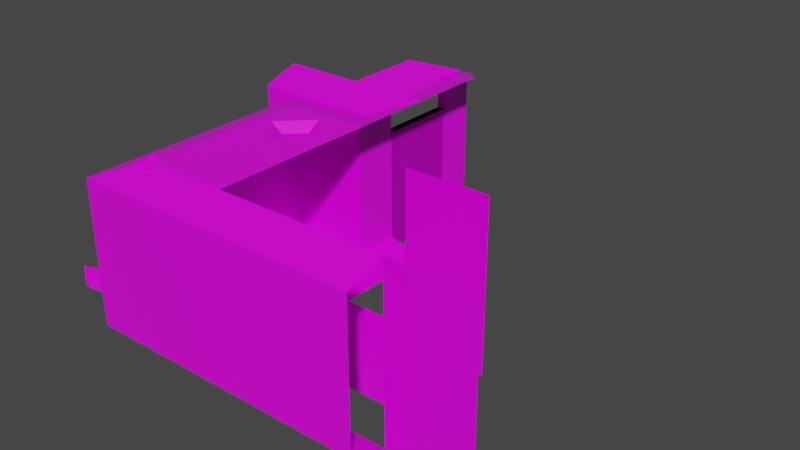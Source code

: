 # Source: tiles.blend  (saved by Blender 3.1.7; exported with 4.5.12 LTS)
import bpy
from mathutils import Matrix  # noqa: F401  (used for matrix-valued properties, if any)

bpy.ops.wm.read_factory_settings(use_empty=True)
scene = bpy.context.scene
scene.name = 'Scene'

# ---- collections
col_collection = bpy.data.collections.new('Collection'); scene.collection.children.link(col_collection)

# ---- images (referenced by path relative to the original .blend; pixels are not part of the script)
import os
ASSET_DIR = os.environ.get("B2B_ASSET_DIR", "")  # directory of the original .blend (textures are referenced by path, not embedded)
HERE = os.path.dirname(os.path.abspath(__file__))  # packed textures are extracted next to this script under _unpacked/

def load_image(name, relpath, width, height, colorspace="sRGB"):
    """Load a texture the original file referenced (path relative to the .blend, or extracted next to this script)."""
    p = next((c for c in (os.path.join(HERE, relpath), os.path.join(ASSET_DIR, relpath)) if relpath and os.path.exists(c)), "")
    if p:
        img = bpy.data.images.load(p, check_existing=True)
        img.name = name
    else:  # same state as the original file: an image datablock whose file is absent (Cycles renders it pink)
        img = bpy.data.images.new(name, width, height)
        img.source = "FILE"
        img.filepath = "//" + (relpath or name)
    img.colorspace_settings.name = colorspace
    return img
img_tileset_1_png = load_image('tileset_1.png', 'tileset_1.png', 1024, 1024, 'sRGB')

# ---- materials (node trees are filled in below, after node groups)
mat_tilesheet = bpy.data.materials.new('tilesheet')
mat_tilesheet.alpha_threshold = 0.0
mat_tilesheet.use_backface_culling = True
mat_tilesheet.use_transparent_shadow = False
mat_tilesheet.line_color = (0.0, 0.0, 0.0, 1.0)

# ---- material node trees
mat_tilesheet.use_nodes = True; mat_tilesheet.node_tree.nodes.clear()
_N = mat_tilesheet.node_tree.nodes; _L = mat_tilesheet.node_tree.links
n0 = _N.new('ShaderNodeOutputMaterial'); n0.name = 'Material Output'; n0.location = (300, 300)
n1 = _N.new('ShaderNodeBsdfPrincipled'); n1.name = 'Principled BSDF'; n1.location = (10, 300)
n1.distribution = 'GGX'
n1.subsurface_method = 'RANDOM_WALK_SKIN'
n1.inputs[2].default_value = 0.4
n1.inputs[3].default_value = 1.45
n1.inputs[27].default_value = (0.0, 0.0, 0.0, 1.0)
n1.inputs[28].default_value = 1.0
n2 = _N.new('ShaderNodeTexImage'); n2.name = 'Image Texture'; n2.location = (-280, 280)
n2.image = img_tileset_1_png
_L.new(n1.outputs[0], n0.inputs[0])
_L.new(n2.outputs[0], n1.inputs[0])
n0.is_active_output = True

# ---- world
world_world = bpy.data.worlds.new('World'); scene.world = world_world
world_world.use_nodes = True; world_world.node_tree.nodes.clear()
_N = world_world.node_tree.nodes; _L = world_world.node_tree.links
n0 = _N.new('ShaderNodeOutputWorld'); n0.name = 'World Output'; n0.location = (300, 300)
n1 = _N.new('ShaderNodeBackground'); n1.name = 'Background'; n1.location = (10, 300)
n1.inputs[0].default_value = (0.05088, 0.05088, 0.05088, 1.0)
_L.new(n1.outputs[0], n0.inputs[0])
n0.is_active_output = True
world_world.color = (0.05088, 0.05088, 0.05088)
world_world.use_sun_shadow = False
world_world.sun_shadow_jitter_overblur = 0.0

# ---- meshes
me_floor = bpy.data.meshes.new('floor')
me_floor.from_pydata([(0.5, -0.5, 0.0), (0.5, 0.5, 0.0), (-0.5, -0.5, 0.0), (-0.5, 0.5, 0.0)], [], [(0, 1, 3, 2)])
_uv = me_floor.uv_layers.new(name='UVMap')
_uv.uv.foreach_set('vector', [0.0, 1.0, 0.0, 0.0, 1.0, 0.0, 1.0, 1.0])
me_floor.materials.append(mat_tilesheet)
me_floor.update()
me_wall = bpy.data.meshes.new('wall')
me_wall.from_pydata([(0.5, 0.5, 0.0), (-0.5, 0.5, 0.0), (-0.5, 0.05, 0.15), (0.5, 0.05, 0.15), (0.5, 0.5, 2.0), (-0.5, 0.5, 2.0), (0.5, 0.05, 1.0), (-0.5, 0.05, 1.0), (-0.5, 0.05, 1.85), (0.5, 0.05, 1.85)], [], [(2, 7, 6, 3), (1, 2, 3, 0), (8, 9, 6, 7), (5, 4, 9, 8)])
_uv = me_wall.uv_layers.new(name='UVMap')
_uv.uv.foreach_set('vector', [1.0, 0.0, 1.0, 0.4985, 0.0, 0.4985, 0.0, 0.0, 1.0, -1.0, 1.0, 0.0, 0.0, 0.0, 0.0, -1.0, 1.0, 1.0, 0.0, 1.0, 0.0, 0.4985, 1.0, 0.4985, 1.0, 2.0, 0.0, 2.0, 0.0, 1.0, 1.0, 1.0])
me_wall.materials.append(mat_tilesheet)
me_wall.update()
me_wall_002 = bpy.data.meshes.new('wall.002')
me_wall_002.from_pydata([(0.5, 0.5, 0.0), (-0.5, 0.5, 0.0), (-0.5, 0.05, 0.15), (0.05, 0.05, 0.15), (0.5, 0.5, 2.0), (-0.5, 0.5, 2.0), (0.05, 0.05, 1.0), (-0.5, 0.05, 1.0), (-0.5, 0.05, 1.85), (0.05, 0.05, 1.85)], [], [(2, 7, 6, 3), (1, 2, 3, 0), (8, 9, 6, 7), (5, 4, 9, 8)])
_uv = me_wall_002.uv_layers.new(name='UVMap')
_uv.uv.foreach_set('vector', [0.45, 0.0, 0.45, 0.4985, 1.0, 0.4985, 1.0, 0.0, 1.0, -1.0, 1.0, 0.0, 0.45, 0.0, 0.0, -1.0, 0.45, 1.0, 1.0, 1.0, 1.0, 0.4985, 0.45, 0.4985, 1.0, 2.0, 0.0, 2.0, 0.45, 1.0, 1.0, 1.0])
me_wall_002.materials.append(mat_tilesheet)
me_wall_002.update()
me_wall_008 = bpy.data.meshes.new('wall.008')
me_wall_008.from_pydata([(0.5, 0.5, 0.0), (0.5, 0.05, 1.0), (-0.95, 0.05, 0.15), (0.5, 0.05, 0.15), (-0.5, 0.5, 0.0), (-0.5, 0.05, 0.15), (0.5, 0.5, 2.0), (-0.95, 0.05, 1.0), (-0.95, 0.05, 1.85), (0.5, 0.05, 1.85), (-0.5, 0.5, 2.0), (-0.5, 0.05, 1.0), (-0.5, 0.05, 1.85)], [], [(5, 11, 1, 3), (4, 5, 3, 0), (4, 2, 5), (2, 7, 11, 5), (12, 9, 1, 11), (10, 6, 9, 12), (10, 12, 8), (8, 12, 11, 7)])
_uv = me_wall_008.uv_layers.new(name='UVMap')
_uv.uv.foreach_set('vector', [1.0, 0.0, 1.0, 0.4985, 0.0, 0.4985, 0.0, 0.0, 1.0, -1.0, 1.0, 0.0, 0.0, 0.0, 0.0, -1.0, 0.0, -1.0, 0.45, 0.0, 0.0, 0.0, 0.45, 0.0, 0.45, 0.4985, 0.0, 0.4985, 0.0, 0.0, 1.0, 1.0, 0.0, 1.0, 0.0, 0.4985, 1.0, 0.4985, 1.0, 2.0, 0.0, 2.0, 0.0, 1.0, 1.0, 1.0, 0.0, 2.0, 0.0, 1.0, 0.4513, 1.0, 0.45, 1.0, 0.0, 1.0, 0.0, 0.4985, 0.45, 0.4985])
me_wall_008.materials.append(mat_tilesheet)
me_wall_008.update()
me_wall_007 = bpy.data.meshes.new('wall.007')
me_wall_007.from_pydata([(0.5, 0.5, 0.0), (-0.5, 0.5, 0.0), (0.95, 0.05, 1.0), (-0.5, 0.05, 0.15), (0.95, 0.05, 0.15), (0.5, 0.05, 0.15), (0.5, 0.5, 2.0), (-0.5, 0.5, 2.0), (-0.5, 0.05, 1.0), (-0.5, 0.05, 1.85), (0.95, 0.05, 1.85), (0.5, 0.05, 1.0), (0.5, 0.05, 1.85)], [], [(5, 11, 2, 4), (0, 5, 4), (1, 3, 5, 0), (3, 8, 11, 5), (12, 10, 2, 11), (6, 10, 12), (7, 6, 12, 9), (9, 12, 11, 8)])
_uv = me_wall_007.uv_layers.new(name='UVMap')
_uv.uv.foreach_set('vector', [1.0, 0.0, 1.0, 0.5015, 0.5487, 0.5015, 0.5487, 0.0, 0.0, -1.0, 0.0, 0.0, 0.4513, 0.0, 1.0, -1.0, 1.0, 0.0, 0.0, 0.0, 0.0, -1.0, 1.0, 0.0, 1.0, 0.5015, 0.0, 0.5015, 0.0, 0.0, 1.0, 1.0, 0.5487, 1.0, 0.5487, 0.5015, 1.0, 0.5015, 0.0, 2.0, 0.4513, 1.0, 0.0, 1.0, 1.0, 2.0, 0.0, 2.0, 0.0, 1.0, 1.0, 1.0, 1.0, 1.0, 0.0, 1.0, 0.0, 0.5015, 1.0, 0.5015])
me_wall_007.materials.append(mat_tilesheet)
me_wall_007.update()
me_wall_004 = bpy.data.meshes.new('wall.004')
me_wall_004.from_pydata([(-0.5, 0.5, 0.0), (0.5, 0.5, 0.0), (0.5, 0.05, 0.15), (-0.05, 0.05, 0.15), (-0.05, 0.5, 0.0), (-0.5, 0.5, 2.0), (0.5, 0.5, 2.0), (-0.05, 0.05, 1.0), (0.5, 0.05, 1.0), (0.5, 0.05, 1.85), (-0.05, 0.05, 1.85), (-0.05, 0.5, 2.0)], [], [(4, 0, 3), (1, 4, 3, 2), (2, 3, 7, 8), (11, 10, 5), (6, 9, 10, 11), (9, 8, 7, 10)])
_uv = me_wall_004.uv_layers.new(name='UVMap')
_uv.uv.foreach_set('vector', [0.0, -1.0, 0.45, -1.0, 0.0, 0.0, 0.45, -1.0, 1.0, -1.0, 1.0, 0.0, 0.45, 0.0, 0.4513, 0.0, 1.0, 0.0, 1.0, 0.4985, 0.4513, 0.4985, 0.5487, 2.0, 0.5487, 1.0, 1.0, 2.0, 0.0, 2.0, 0.0, 1.0, 0.5487, 1.0, 0.5487, 2.0, 0.4513, 1.0, 0.4513, 0.4985, 1.0, 0.4985, 1.0, 1.0])
me_wall_004.materials.append(mat_tilesheet)
me_wall_004.update()
me_wall_006 = bpy.data.meshes.new('wall.006')
me_wall_006.from_pydata([(0.5, 0.5, 0.0), (0.95, 0.05, 1.0), (-0.95, 0.05, 1.0), (-0.95, 0.05, 0.15), (0.95, 0.05, 0.15), (-0.5, 0.5, 0.0), (0.5, 0.05, 1.0), (-0.5, 0.05, 1.0), (0.5, 0.05, 0.15), (-0.5, 0.05, 0.15), (0.5, 0.5, 2.0), (-0.95, 0.05, 1.85), (0.95, 0.05, 1.85), (-0.5, 0.5, 2.0), (0.5, 0.05, 1.85), (-0.5, 0.05, 1.85)], [], [(8, 6, 1, 4), (0, 8, 4), (5, 3, 9), (5, 9, 8, 0), (3, 2, 7, 9), (9, 7, 6, 8), (14, 12, 1, 6), (10, 12, 14), (13, 15, 11), (13, 10, 14, 15), (11, 15, 7, 2), (15, 14, 6, 7)])
_uv = me_wall_006.uv_layers.new(name='UVMap')
_uv.uv.foreach_set('vector', [1.0, 0.0, 1.0, 0.4985, 0.55, 0.4985, 0.55, 0.0, 1.0, -1.0, 1.0, 0.0, 0.5487, 0.0, 0.0, -1.0, 0.45, 0.0, 0.0, 0.0, 1.0, -1.0, 1.0, 0.0, 0.0, 0.0, 0.0, -1.0, 0.4513, 0.0, 0.4513, 0.4985, 0.0, 0.4985, 0.0, 0.0, 1.0, 0.0, 1.0, 0.4985, 0.0, 0.4985, 0.0, 0.0, 1.0, 1.0, 0.55, 1.0, 0.55, 0.4985, 1.0, 0.4985, 1.0, 2.0, 0.5487, 1.0, 1.0, 1.0, 0.0, 2.0, 0.0, 1.0, 0.45, 1.0, 1.0, 2.0, 0.0, 2.0, 0.0, 1.0, 1.0, 1.0, 0.4513, 1.0, 0.0, 1.0, 0.0, 0.4985, 0.4513, 0.4985, 1.0, 1.0, 0.0, 1.0, 0.0, 0.4985, 1.0, 0.4985])
me_wall_006.materials.append(mat_tilesheet)
me_wall_006.update()
me_wall_003 = bpy.data.meshes.new('wall.003')
me_wall_003.from_pydata([(0.5, 0.5, 0.0), (-0.5, 0.5, 0.0), (-0.05, 0.05, 0.15), (0.95, 0.05, 0.15), (-0.05, 0.5, 0.0), (0.5, 0.5, 2.0), (-0.5, 0.5, 2.0), (0.95, 0.05, 1.0), (-0.05, 0.05, 1.85), (0.95, 0.05, 1.85), (-0.05, 0.5, 2.0), (-0.05, 0.05, 1.0)], [], [(2, 11, 7, 3), (4, 2, 3, 0), (1, 2, 4), (8, 9, 7, 11), (10, 5, 9, 8), (6, 10, 8)])
_uv = me_wall_003.uv_layers.new(name='UVMap')
_uv.uv.foreach_set('vector', [1.0, 0.0, 1.0, 0.4985, 0.0, 0.4985, 0.0, 0.0, 1.0, -1.0, 1.0, 0.0, 0.0, 0.0, 0.45, -1.0, 0.45, -1.0, 0.0, 0.0, 0.0, -1.0, 1.0, 1.0, 0.0, 1.0, 0.0, 0.4985, 1.0, 0.4985, 1.0, 2.0, 0.45, 2.0, 0.0, 1.0, 1.0, 1.0, 0.45, 2.0, 0.0, 2.0, 0.0, 1.0])
me_wall_003.materials.append(mat_tilesheet)
me_wall_003.update()
me_wall_005 = bpy.data.meshes.new('wall.005')
me_wall_005.from_pydata([(-0.5, 0.5, 0.0), (0.5, 0.5, 0.0), (-0.95, 0.05, 1.0), (-0.95, 0.05, 0.15), (0.05, 0.5, 0.0), (0.05, 0.05, 0.15), (-0.5, 0.5, 2.0), (0.5, 0.5, 2.0), (-0.95, 0.05, 1.85), (0.05, 0.5, 2.0), (0.05, 0.05, 1.0), (0.05, 0.05, 1.85)], [], [(5, 3, 2, 10), (4, 0, 3, 5), (1, 4, 5), (11, 10, 2, 8), (9, 11, 8, 6), (7, 11, 9)])
_uv = me_wall_005.uv_layers.new(name='UVMap')
_uv.uv.foreach_set('vector', [1.0, 0.0, 0.0, 0.0, 0.0, 0.4985, 1.0, 0.4985, 0.0, -1.0, 0.5487, -1.0, 1.0, 0.0, 0.0, 0.0, 0.5487, -1.001, 1.0, -1.001, 1.0, 0.0, 1.0, 1.0, 1.0, 0.4985, 0.0, 0.4985, 0.0, 1.0, 0.0, 2.0, 0.0, 1.0, 1.0, 1.0, 0.5487, 2.0, 0.5487, 2.0, 1.0, 1.0, 1.0, 2.0])
me_wall_005.materials.append(mat_tilesheet)
me_wall_005.update()
me_wall_001 = bpy.data.meshes.new('wall.001')
me_wall_001.from_pydata([(0.5, 0.5, 0.0), (-0.5, 0.5, 0.0), (-0.05049, 0.05, 0.15), (0.05, 0.05, 0.15), (0.5, 0.5, 2.0), (-0.5, 0.5, 2.0), (0.05, 0.05, 1.0), (-0.05049, 0.05, 1.0), (-0.05049, 0.05, 1.85), (0.05, 0.05, 1.85)], [], [(2, 7, 6, 3), (1, 2, 3, 0), (8, 9, 6, 7), (5, 4, 9, 8)])
_uv = me_wall_001.uv_layers.new(name='UVMap')
_uv.uv.foreach_set('vector', [0.5487, 0.0, 0.5487, 0.4985, 0.45, 0.4985, 0.45, 0.0, 1.0, -1.0, 0.5487, 0.0, 0.45, 0.0, 0.0, -1.0, 0.5487, 1.0, 0.45, 1.0, 0.45, 0.4985, 0.5487, 0.4985, 1.0, 2.0, 0.0, 2.0, 0.4513, 1.0, 0.55, 1.0])
me_wall_001.materials.append(mat_tilesheet)
me_wall_001.update()
me_floor_001 = bpy.data.meshes.new('floor.001')
me_floor_001.from_pydata([(0.5, 0.5, 1.0), (0.5, 0.5, 0.0), (-0.5, 0.5, 0.0), (0.5, 0.5, 2.0), (-0.5, 0.5, 1.0), (-0.5, 0.5, 2.0)], [], [(0, 1, 2, 4), (0, 4, 5, 3)])
_uv = me_floor_001.uv_layers.new(name='UVMap')
_uv.uv.foreach_set('vector', [18.85, 0.25, 18.85, -0.25, 18.35, -0.25, 18.35, 0.25, 18.85, 0.25, 18.35, 0.25, 18.35, 0.75, 18.85, 0.75])
me_floor_001.materials.append(mat_tilesheet)
me_floor_001.update()
me_ceiling = bpy.data.meshes.new('ceiling')
me_ceiling.from_pydata([(0.5, -0.5, 2.0), (0.5, 0.5, 2.0), (-0.5, -0.5, 2.0), (-0.5, 0.5, 2.0)], [], [(2, 3, 1, 0)])
_uv = me_ceiling.uv_layers.new(name='UVMap')
_uv.uv.foreach_set('vector', [0.0, 2.98e-08, 1.0, 0.0, 1.0, 1.0, 5.96e-08, 1.0])
me_ceiling.materials.append(mat_tilesheet)
me_ceiling.update()
me_ceiling_001 = bpy.data.meshes.new('ceiling.001')
me_ceiling_001.from_pydata([(0.5, -0.5, 2.0), (0.5, 0.5, 2.0), (-0.5, -0.5, 2.0), (-0.5, 0.5, 2.0), (2.98e-08, -0.5, 2.0), (-2.98e-08, 0.5, 2.0), (0.5, 2.98e-08, 2.0), (-0.5, 0.0, 2.0), (-7.922e-09, 0.199, 1.895), (0.199, 7.922e-09, 1.895), (1.465e-08, -0.199, 1.895), (-0.199, 6.73e-09, 1.895), (-0.3587, 0.0, 2.0), (-2.138e-08, 0.3587, 2.0), (0.3587, 2.138e-08, 2.0), (2.138e-08, -0.3587, 2.0)], [], [(4, 2, 7, 12, 15), (13, 12, 7, 3, 5), (0, 4, 15, 14, 6), (8, 9, 10, 11), (6, 14, 13, 5, 1), (8, 11, 12, 13), (9, 8, 13, 14), (10, 9, 14, 15), (11, 10, 15, 12)])
_uv = me_ceiling_001.uv_layers.new(name='UVMap')
_uv.uv.foreach_set('vector', [0.0, 0.499, 0.0, 2.98e-08, 0.5005, 0.0, 0.4988, 0.1424, 0.1417, 0.4986, 0.8482, 0.497, 0.4988, 0.1424, 0.5005, 0.0, 1.0, 0.0, 1.0, 0.4969, 2.98e-08, 1.0, 0.0, 0.499, 0.1417, 0.4986, 0.5002, 0.8511, 0.5019, 1.0, 0.502, 0.4977, 0.502, 0.4977, 0.502, 0.4977, 0.502, 0.4977, 0.5019, 1.0, 0.5002, 0.8511, 0.8482, 0.497, 1.0, 0.4969, 1.0, 1.0, 0.502, 0.4977, 0.502, 0.4977, 0.502, 0.4977, 0.502, 0.4977, 0.502, 0.4977, 0.502, 0.4977, 0.502, 0.4977, 0.502, 0.4977, 0.502, 0.4977, 0.502, 0.4977, 0.502, 0.4977, 0.502, 0.4977, 0.502, 0.4977, 0.502, 0.4977, 0.502, 0.4977, 0.502, 0.4977])
me_ceiling_001.materials.append(mat_tilesheet)
me_ceiling_001.update()
me_floor_004 = bpy.data.meshes.new('floor.004')
me_floor_004.from_pydata([(0.5, -0.5, 0.0), (0.5, 0.5, 0.0), (-0.5, -0.5, 0.0), (-0.5, 0.5, 0.0)], [], [(0, 1, 3, 2)])
_uv = me_floor_004.uv_layers.new(name='UVMap')
_uv.uv.foreach_set('vector', [0.0, 1.0, 0.0, 0.0, 1.0, 0.0, 1.0, 1.0])
me_floor_004.materials.append(mat_tilesheet)
me_floor_004.update()
me_wall_009 = bpy.data.meshes.new('wall.009')
me_wall_009.from_pydata([(0.5, 0.5, 0.0), (0.95, 0.05, 1.0), (-0.95, 0.05, 1.0), (-0.95, 0.05, 0.15), (0.95, 0.05, 0.15), (-0.5, 0.5, 0.0), (0.5, 0.05, 1.0), (-0.5, 0.05, 1.0), (0.5, 0.05, 0.15), (-0.5, 0.05, 0.15), (0.5, 0.5, 2.0), (-0.95, 0.05, 1.85), (0.95, 0.05, 1.85), (-0.5, 0.5, 2.0), (0.5, 0.05, 1.85), (-0.5, 0.05, 1.85), (-0.5, -0.5, 0.0), (-0.95, -0.05, 1.0), (0.95, -0.05, 1.0), (0.95, -0.05, 0.15), (-0.95, -0.05, 0.15), (0.5, -0.5, 0.0), (-0.5, -0.05, 1.0), (0.5, -0.05, 1.0), (-0.5, -0.05, 0.15), (0.5, -0.05, 0.15), (-0.5, -0.5, 2.0), (0.95, -0.05, 1.85), (-0.95, -0.05, 1.85), (0.5, -0.5, 2.0), (-0.5, -0.05, 1.85), (0.5, -0.05, 1.85), (0.5, 0.5, 0.0), (-0.5, 0.5, 0.0), (0.5, 0.05, 1.0), (-0.5, 0.05, 1.0), (0.5, 0.05, 0.15), (-0.5, 0.05, 0.15), (0.5, 0.05, 1.85), (-0.5, 0.05, 1.85), (-0.5, -0.5, 0.0), (0.5, -0.5, 0.0), (-0.5, -0.05, 1.0), (0.5, -0.05, 1.0), (-0.5, -0.05, 0.15), (0.5, -0.05, 0.15), (-0.5, -0.05, 1.85), (0.5, -0.05, 1.85)], [], [(8, 6, 1, 4), (0, 8, 4), (5, 3, 9), (3, 2, 7, 9), (14, 12, 1, 6), (10, 12, 14), (13, 15, 11), (13, 10, 14, 15), (11, 15, 7, 2), (24, 22, 17, 20), (16, 24, 20), (21, 19, 25), (19, 18, 23, 25), (30, 28, 17, 22), (26, 28, 30), (29, 31, 27), (29, 26, 30, 31), (27, 31, 23, 18), (46, 42, 35, 39), (47, 46, 39, 38), (43, 47, 38, 34), (45, 43, 34, 36), (41, 45, 36, 32), (42, 44, 37, 35), (44, 40, 33, 37)])
_uv = me_wall_009.uv_layers.new(name='UVMap')
_uv.uv.foreach_set('vector', [0.5487, 0.0, 0.5487, 0.4985, 1.0, 0.4985, 1.0, 0.0, 1.0, -1.0, 1.0, 0.0, 0.5487, 0.0, 0.0, -1.0, 0.45, 0.0, 0.0, 0.0, 0.0, 0.0, 0.0, 0.4985, 0.45, 0.4985, 0.45, 0.0, 0.5487, 1.0, 1.0, 1.0, 1.0, 0.4985, 0.5487, 0.4985, 0.0, 2.0, 0.45, 1.0, 0.0, 1.0, 1.0, 2.0, 1.0, 1.0, 0.5487, 1.0, 0.0, 2.0, 1.0, 2.0, 1.0, 1.0, 0.0, 1.0, 0.0, 1.0, 0.45, 1.0, 0.45, 0.4985, 0.0, 0.4985, 1.0, 0.0, 1.0, 0.4985, 0.5487, 0.4985, 0.5487, 0.0, 1.0, -1.0, 1.0, 0.0, 0.5487, 0.0, 0.0, -1.0, 0.45, 0.0, 0.0, 0.0, 0.45, 0.0, 0.45, 0.4985, 0.0, 0.4985, 0.0, 0.0, 1.0, 1.0, 0.5487, 1.0, 0.5487, 0.4985, 1.0, 0.4985, 1.0, 2.0, 0.55, 1.0, 1.0, 1.0, 0.0, 2.0, 0.0, 1.0, 0.4513, 1.0, 1.0, 2.0, 0.0, 2.0, 0.0, 1.0, 1.0, 1.0, 0.45, 1.0, 0.0, 1.0, 0.0, 0.4985, 0.45, 0.4985, 0.6063, 0.09604, 0.787, 0.09604, 0.787, 0.1173, 0.6063, 0.1173, 0.3937, 0.09604, 0.6063, 0.09604, 0.6063, 0.1173, 0.3937, 0.1173, 0.213, 0.09604, 0.3937, 0.09604, 0.3937, 0.1173, 0.213, 0.1173, 0.03225, 0.09604, 0.213, 0.09604, 0.213, 0.1173, 0.03225, 0.1173, 0.0003607, 0.0003601, 0.03225, 0.09604, 0.03225, 0.1173, 0.0003601, 0.213, 0.787, 0.09604, 0.9677, 0.09604, 0.9677, 0.1173, 0.787, 0.1173, 0.9677, 0.09604, 0.9996, 0.0003612, 0.9996, 0.213, 0.9677, 0.1173])
me_wall_009.materials.append(mat_tilesheet)
me_wall_009.update()
me_cube = bpy.data.meshes.new('Cube')
me_cube.from_pydata([(-0.04623, -0.4895, 0.0), (-0.04623, -0.4895, 1.5), (-0.04623, 0.4895, 0.0), (-0.04623, 0.4895, 1.5), (0.04623, -0.4895, 0.0), (0.04623, -0.4895, 1.5), (0.04623, 0.4895, 0.0), (0.04623, 0.4895, 1.5)], [], [(0, 1, 3, 2), (2, 3, 7, 6), (6, 7, 5, 4), (4, 5, 1, 0), (2, 6, 4, 0), (7, 3, 1, 5)])
_uv = me_cube.uv_layers.new(name='UVMap')
_uv.uv.foreach_set('vector', [1.0, 0.0, 1.0, 1.0, 0.0, 1.0, 0.0, 0.0, 0.0, 0.0, 0.0, 1.0, 0.0, 1.0, 0.0, 0.0, 0.0, 0.0, 0.0, 1.0, 1.0, 1.0, 1.0, 0.0, 1.0, 0.0, 1.0, 1.0, 1.0, 1.0, 1.0, 0.0, 0.0, 0.0, 0.0, 0.0, 1.0, 0.0, 1.0, 0.0, 0.0, 1.0, 0.0, 1.0, 1.0, 1.0, 1.0, 1.0])
_ca = me_cube.color_attributes.new('Col', 'BYTE_COLOR', 'CORNER')
_ca.data.foreach_set('color', [1.0, 1.0, 1.0, 1.0, 1.0, 1.0, 1.0, 1.0, 1.0, 1.0, 1.0, 1.0, 1.0, 1.0, 1.0, 1.0, 1.0, 1.0, 1.0, 1.0, 1.0, 1.0, 1.0, 1.0, 1.0, 1.0, 1.0, 1.0, 1.0, 1.0, 1.0, 1.0, 1.0, 1.0, 1.0, 1.0, 1.0, 1.0, 1.0, 1.0, 1.0, 1.0, 1.0, 1.0, 1.0, 1.0, 1.0, 1.0, 1.0, 1.0, 1.0, 1.0, 1.0, 1.0, 1.0, 1.0, 1.0, 1.0, 1.0, 1.0, 1.0, 1.0, 1.0, 1.0, 1.0, 1.0, 1.0, 1.0, 1.0, 1.0, 1.0, 1.0, 1.0, 1.0, 1.0, 1.0, 1.0, 1.0, 1.0, 1.0, 1.0, 1.0, 1.0, 1.0, 1.0, 1.0, 1.0, 1.0, 1.0, 1.0, 1.0, 1.0, 1.0, 1.0, 1.0, 1.0])
me_cube.materials.append(mat_tilesheet)
me_cube.use_remesh_fix_poles = True
me_cube.use_remesh_preserve_attributes = False
me_cube.update()
me_cube_001 = bpy.data.meshes.new('Cube.001')
me_cube_001.from_pydata([(-0.1627, -0.1563, 0.0), (-0.1627, -0.1563, 2.0), (-0.1627, 0.06864, 0.0), (-0.1627, 0.06864, 2.0), (0.06228, -0.1563, 0.0), (0.06228, -0.1563, 2.0), (0.06228, 0.06864, 0.0), (0.06228, 0.06864, 2.0)], [], [(0, 1, 3, 2), (2, 3, 7, 6), (6, 7, 5, 4), (4, 5, 1, 0)])
_uv = me_cube_001.uv_layers.new(name='UVMap')
_uv.uv.foreach_set('vector', [1.0, 0.0, 1.0, 1.0, 0.7484, 1.0, 0.7484, 1.192e-07, 0.7484, 1.192e-07, 0.7484, 1.0, 0.4989, 1.0, 0.4989, 0.0, 0.4989, 0.0, 0.4989, 1.0, 0.2495, 1.0, 0.2495, 5.96e-08, 0.2495, 5.96e-08, 0.2495, 1.0, 0.0, 1.0, 0.0, 2.98e-08])
me_cube_001.materials.append(mat_tilesheet)
me_cube_001.use_remesh_fix_poles = True
me_cube_001.use_remesh_preserve_attributes = False
me_cube_001.update()
me_cube_002 = bpy.data.meshes.new('Cube.002')
me_cube_002.from_pydata([(-0.7627, 1.1, 0.5437), (-0.7627, -0.5, 0.5437), (-0.7627, 1.1, 0.7686), (-0.7627, -0.5, 0.7686), (-0.5377, 1.1, 0.5437), (-0.5377, -0.5, 0.5437), (-0.5377, 1.1, 0.7686), (-0.5377, -0.5, 0.7686), (-0.2627, 0.8867, 0.5437), (-0.2627, -0.2867, 0.5437), (-0.2627, -0.2867, 0.7686), (-0.2627, 0.8867, 0.7686), (-0.03772, -0.2867, 0.7686), (-0.03772, 0.8867, 0.7686), (-0.03772, -0.2867, 0.5437), (-0.03772, 0.8867, 0.5437), (-0.2627, 0.3, 0.5437), (-0.2627, 0.3, 0.7686), (-0.03772, 0.3, 0.7686), (-0.03772, 0.3, 0.5437)], [], [(9, 1, 3, 10), (10, 3, 7, 12), (12, 7, 5, 14), (14, 5, 1, 9), (4, 15, 8, 0), (19, 14, 9, 16), (6, 13, 15, 4), (18, 12, 14, 19), (2, 11, 13, 6), (17, 10, 12, 18), (0, 8, 11, 2), (16, 9, 10, 17), (8, 16, 17, 11), (11, 17, 18, 13), (13, 18, 19, 15), (15, 19, 16, 8)])
_uv = me_cube_002.uv_layers.new(name='UVMap')
_uv.uv.foreach_set('vector', [1.0, 0.8667, 1.0, 1.0, 0.7484, 1.0, 0.7484, 0.8667, 0.7484, 0.8667, 0.7484, 1.0, 0.4989, 1.0, 0.4989, 0.8667, 0.4989, 0.8667, 0.4989, 1.0, 0.2495, 1.0, 0.2495, 0.8667, 0.2495, 0.8667, 0.2495, 1.0, 0.0, 1.0, 0.0, 0.8667, 0.2495, 5.96e-08, 0.2495, 0.1333, 0.0, 0.1333, 0.0, 2.98e-08, 0.2495, 0.5, 0.2495, 0.8667, 0.0, 0.8667, 0.0, 0.5, 0.4989, 0.0, 0.4989, 0.1333, 0.2495, 0.1333, 0.2495, 5.96e-08, 0.4989, 0.5, 0.4989, 0.8667, 0.2495, 0.8667, 0.2495, 0.5, 0.7484, 1.192e-07, 0.7484, 0.1333, 0.4989, 0.1333, 0.4989, 0.0, 0.7484, 0.5, 0.7484, 0.8667, 0.4989, 0.8667, 0.4989, 0.5, 1.0, 0.0, 1.0, 0.1333, 0.7484, 0.1333, 0.7484, 1.192e-07, 1.0, 0.5, 1.0, 0.8667, 0.7484, 0.8667, 0.7484, 0.5, 1.0, 0.1333, 1.0, 0.5, 0.7484, 0.5, 0.7484, 0.1333, 0.7484, 0.1333, 0.7484, 0.5, 0.4989, 0.5, 0.4989, 0.1333, 0.4989, 0.1333, 0.4989, 0.5, 0.2495, 0.5, 0.2495, 0.1333, 0.2495, 0.1333, 0.2495, 0.5, 0.0, 0.5, 0.0, 0.1333])
me_cube_002.materials.append(mat_tilesheet)
me_cube_002.use_remesh_fix_poles = True
me_cube_002.use_remesh_preserve_attributes = False
me_cube_002.update()
me_plane = bpy.data.meshes.new('Plane')
me_plane.from_pydata([(0.5, 1.411e-07, 9.553e-16), (-0.5, -1.848e-07, 9.553e-16), (0.5, 1.848e-07, 1.0), (-0.5, -1.411e-07, 1.0)], [], [(0, 2, 3, 1)])
_uv = me_plane.uv_layers.new(name='UVMap')
_uv.uv.foreach_set('vector', [0.0, 0.0, 0.0, 1.0, 1.0, 1.0, 1.0, 0.0])
me_plane.materials.append(mat_tilesheet)
me_plane.use_remesh_fix_poles = True
me_plane.use_remesh_preserve_attributes = False
me_plane.update()
me_plane_001 = bpy.data.meshes.new('Plane.001')
me_plane_001.from_pydata([(0.5, 1.411e-07, 9.553e-16), (-0.5, -1.848e-07, 9.553e-16), (0.5, 1.848e-07, 2.0), (-0.5, -1.411e-07, 2.0)], [], [(0, 2, 3, 1)])
_uv = me_plane_001.uv_layers.new(name='UVMap')
_uv.uv.foreach_set('vector', [0.0, 0.0, 0.0, 2.0, 1.0, 2.0, 1.0, 0.0])
me_plane_001.materials.append(mat_tilesheet)
me_plane_001.use_remesh_fix_poles = True
me_plane_001.use_remesh_preserve_attributes = False
me_plane_001.update()
me_cube_003 = bpy.data.meshes.new('Cube.003')
me_cube_003.from_pydata([(-0.04623, 0.4895, 0.0), (-0.04623, 0.4895, 1.5), (0.04623, 0.4895, 0.0), (0.04623, 0.4895, 1.5), (-0.04623, 0.0, 0.0), (-0.04623, 0.0, 1.5), (0.04623, 0.0, 0.0), (0.04623, 0.0, 1.5), (-0.04623, -0.4895, 0.0), (-0.04623, -0.4895, 1.5), (0.04623, -0.4895, 0.0), (0.04623, -0.4895, 1.5), (-0.04623, 0.0, 0.0), (-0.04623, 0.0, 1.5), (0.04623, 0.0, 0.0), (0.04623, 0.0, 1.5)], [], [(4, 5, 1, 0), (0, 1, 3, 2), (5, 4, 6, 7), (3, 1, 5, 7), (0, 2, 6, 4), (2, 3, 7, 6), (13, 15, 14, 12), (14, 15, 11, 10), (10, 11, 9, 8), (12, 14, 10, 8), (15, 13, 9, 11), (8, 9, 13, 12)])
_uv = me_cube_003.uv_layers.new(name='UVMap')
_uv.uv.foreach_set('vector', [0.5, 0.0, 0.5, 1.0, 0.0, 1.0, 0.0, 0.0, 0.0, 0.0, 0.0, 1.0, 0.0, 1.0, 0.0, 0.0, 0.5, 1.0, 0.5, 0.0, 0.5, 0.0, 0.5, 1.0, 0.0, 1.0, 0.0, 1.0, 0.5, 1.0, 0.5, 1.0, 0.0, 0.0, 0.0, 0.0, 0.5, 0.0, 0.5, 0.0, 0.0, 0.0, 0.0, 1.0, 0.5, 1.0, 0.5, 0.0, 0.5, 1.0, 0.5, 1.0, 0.5, 0.0, 0.5, 0.0, 0.5, 0.0, 0.5, 1.0, 1.0, 1.0, 1.0, 0.0, 1.0, 0.0, 1.0, 1.0, 1.0, 1.0, 1.0, 0.0, 0.5, 0.0, 0.5, 0.0, 1.0, 0.0, 1.0, 0.0, 0.5, 1.0, 0.5, 1.0, 1.0, 1.0, 1.0, 1.0, 1.0, 0.0, 1.0, 1.0, 0.5, 1.0, 0.5, 0.0])
_ca = me_cube_003.color_attributes.new('Col', 'BYTE_COLOR', 'CORNER')
_ca.data.foreach_set('color', [1.0, 1.0, 1.0, 1.0, 1.0, 1.0, 1.0, 1.0, 1.0, 1.0, 1.0, 1.0, 1.0, 1.0, 1.0, 1.0, 1.0, 1.0, 1.0, 1.0, 1.0, 1.0, 1.0, 1.0, 1.0, 1.0, 1.0, 1.0, 1.0, 1.0, 1.0, 1.0, 1.0, 1.0, 1.0, 1.0, 1.0, 1.0, 1.0, 1.0, 1.0, 1.0, 1.0, 1.0, 1.0, 1.0, 1.0, 1.0, 1.0, 1.0, 1.0, 1.0, 1.0, 1.0, 1.0, 1.0, 1.0, 1.0, 1.0, 1.0, 1.0, 1.0, 1.0, 1.0, 1.0, 1.0, 1.0, 1.0, 1.0, 1.0, 1.0, 1.0, 1.0, 1.0, 1.0, 1.0, 1.0, 1.0, 1.0, 1.0, 1.0, 1.0, 1.0, 1.0, 1.0, 1.0, 1.0, 1.0, 1.0, 1.0, 1.0, 1.0, 1.0, 1.0, 1.0, 1.0, 1.0, 1.0, 1.0, 1.0, 1.0, 1.0, 1.0, 1.0, 1.0, 1.0, 1.0, 1.0, 1.0, 1.0, 1.0, 1.0, 1.0, 1.0, 1.0, 1.0, 1.0, 1.0, 1.0, 1.0, 1.0, 1.0, 1.0, 1.0, 1.0, 1.0, 1.0, 1.0, 1.0, 1.0, 1.0, 1.0, 1.0, 1.0, 1.0, 1.0, 1.0, 1.0, 1.0, 1.0, 1.0, 1.0, 1.0, 1.0, 1.0, 1.0, 1.0, 1.0, 1.0, 1.0, 1.0, 1.0, 1.0, 1.0, 1.0, 1.0, 1.0, 1.0, 1.0, 1.0, 1.0, 1.0, 1.0, 1.0, 1.0, 1.0, 1.0, 1.0, 1.0, 1.0, 1.0, 1.0, 1.0, 1.0, 1.0, 1.0, 1.0, 1.0, 1.0, 1.0, 1.0, 1.0, 1.0, 1.0, 1.0, 1.0, 1.0, 1.0, 1.0, 1.0, 1.0, 1.0])
me_cube_003.materials.append(mat_tilesheet)
me_cube_003.use_remesh_fix_poles = True
me_cube_003.use_remesh_preserve_attributes = False
me_cube_003.update()

# ---- objects
ob_floor_even = bpy.data.objects.new('floor_even', me_floor)
ob_l_none_r_none = bpy.data.objects.new('l_none_r_none', me_wall)
ob_l_none_r_in = bpy.data.objects.new('l_none_r_in', me_wall_002)
ob_l_out_r_none = bpy.data.objects.new('l_out_r_none', me_wall_008)
ob_l_none_r_out = bpy.data.objects.new('l_none_r_out', me_wall_007)
ob_l_in_r_none = bpy.data.objects.new('l_in_r_none', me_wall_004)
ob_l_out_r_out = bpy.data.objects.new('l_out_r_out', me_wall_006)
ob_l_in_r_out = bpy.data.objects.new('l_in_r_out', me_wall_003)
ob_l_out_r_in = bpy.data.objects.new('l_out_r_in', me_wall_005)
ob_l_in_r_in = bpy.data.objects.new('l_in_r_in', me_wall_001)
ob_wall = bpy.data.objects.new('wall', me_floor_001)
ob_ceiling_even = bpy.data.objects.new('ceiling_even', me_ceiling)
ob_ceiling_uneven = bpy.data.objects.new('ceiling_uneven', me_ceiling_001)
ob_floor_uneven = bpy.data.objects.new('floor_uneven', me_floor_004)
ob_doorway = bpy.data.objects.new('doorway', me_wall_009)
ob_door_straight = bpy.data.objects.new('door_straight', me_cube)
ob_pipe_v = bpy.data.objects.new('pipe_v', me_cube_001)
ob_pipe_h = bpy.data.objects.new('pipe_h', me_cube_002)
ob_billboard_short = bpy.data.objects.new('billboard_short', me_plane)
ob_billboard_tall = bpy.data.objects.new('billboard_tall', me_plane_001)
ob_door_center = bpy.data.objects.new('door_center', me_cube_003)

# ---- transforms, parenting, visibility, modifiers, constraints
ob_floor_even.location = (0.0, 0.0, 0.0)
ob_l_none_r_none.location = (2.0, -1.0, 0.0)
ob_l_none_r_none.rotation_euler = (0.0, -0.0, 6.283)
_vg = ob_l_none_r_none.vertex_groups.new(name='Group')
ob_l_none_r_in.location = (-1.0, 2.0, 0.0)
ob_l_none_r_in.rotation_euler = (0.0, -0.0, -2.384e-07)
_vg = ob_l_none_r_in.vertex_groups.new(name='Group')
ob_l_out_r_none.location = (-1.0, 1.0, 0.0)
ob_l_out_r_none.rotation_euler = (0.0, -0.0, -1.571)
_vg = ob_l_out_r_none.vertex_groups.new(name='Group')
ob_l_none_r_out.location = (-1.0, 0.0, 0.0)
ob_l_none_r_out.rotation_euler = (0.0, -0.0, -1.571)
_vg = ob_l_none_r_out.vertex_groups.new(name='Group')
ob_l_in_r_none.location = (1.0, -1.0, 0.0)
ob_l_in_r_none.rotation_euler = (0.0, -0.0, 6.283)
_vg = ob_l_in_r_none.vertex_groups.new(name='Group')
ob_l_out_r_out.location = (0.0, -1.0, 0.0)
_vg = ob_l_out_r_out.vertex_groups.new(name='Group')
ob_l_in_r_out.location = (0.0, 2.0, 0.0)
ob_l_in_r_out.rotation_euler = (0.0, -0.0, 3.142)
_vg = ob_l_in_r_out.vertex_groups.new(name='Group')
ob_l_out_r_in.location = (0.0, 2.0, 0.0)
_vg = ob_l_out_r_in.vertex_groups.new(name='Group')
ob_l_in_r_in.location = (0.0, 2.0, 0.0)
ob_l_in_r_in.rotation_euler = (0.0, -0.0, 4.712)
_vg = ob_l_in_r_in.vertex_groups.new(name='Group')
ob_wall.location = (3.0, -1.0, 0.0)
ob_ceiling_even.location = (0.0, 0.0, 0.0)
ob_ceiling_uneven.location = (0.0, 1.0, 0.0)
ob_floor_uneven.location = (0.0, 1.0, 0.0)
ob_doorway.location = (0.0, 3.0, 0.0)
ob_doorway.rotation_euler = (0.0, -0.0, 1.571)
_vg = ob_doorway.vertex_groups.new(name='Group')
ob_door_straight.parent = ob_doorway
ob_door_straight.matrix_parent_inverse = Matrix(((-4.371e-08, 1.0, 0.0, -3.0), (-1.0, -4.371e-08, -0.0, 1.311e-07), (0.0, -0.0, 1.0, -0.0), (-0.0, 0.0, -0.0, 1.0)))
ob_door_straight.location = (0.0, 3.0, 0.0)
ob_door_straight.rotation_euler = (0.0, 0.0, -3.142)
ob_pipe_v.location = (-0.4498, -0.4561, 1.168e-05)
ob_pipe_h.location = (-0.4498, -0.4561, 1.168e-05)
ob_billboard_short.location = (2.0, 0.0, 0.0)
ob_billboard_tall.location = (2.0, 1.0, 0.0)
ob_door_center.parent = ob_doorway
ob_door_center.matrix_parent_inverse = Matrix(((-4.371e-08, 1.0, 0.0, -3.0), (-1.0, -4.371e-08, -0.0, 1.311e-07), (0.0, -0.0, 1.0, -0.0), (-0.0, 0.0, -0.0, 1.0)))
ob_door_center.location = (0.0, 3.0, 0.0)
ob_door_center.rotation_euler = (0.0, 0.0, -3.142)

# ---- collection membership
col_collection.objects.link(ob_floor_even)
col_collection.objects.link(ob_l_none_r_none)
col_collection.objects.link(ob_l_none_r_in)
col_collection.objects.link(ob_l_out_r_none)
col_collection.objects.link(ob_l_none_r_out)
col_collection.objects.link(ob_l_in_r_none)
col_collection.objects.link(ob_l_out_r_out)
col_collection.objects.link(ob_l_in_r_out)
col_collection.objects.link(ob_l_out_r_in)
col_collection.objects.link(ob_l_in_r_in)
col_collection.objects.link(ob_wall)
col_collection.objects.link(ob_ceiling_even)
col_collection.objects.link(ob_ceiling_uneven)
col_collection.objects.link(ob_floor_uneven)
col_collection.objects.link(ob_doorway)
col_collection.objects.link(ob_door_straight)
col_collection.objects.link(ob_pipe_v)
col_collection.objects.link(ob_pipe_h)
col_collection.objects.link(ob_billboard_short)
col_collection.objects.link(ob_billboard_tall)
col_collection.objects.link(ob_door_center)

# ---- scene / render settings (as saved in the file)
scene.frame_start = 1; scene.frame_end = 250; scene.frame_set(14)
scene.render.engine = 'BLENDER_EEVEE_NEXT'
scene.cycles.sampling_pattern = 'TABULATED_SOBOL'
scene.cycles.use_light_tree = False
scene.view_settings.view_transform = 'Filmic'
bpy.context.view_layer.update()

# ---- added for rendering (the .blend has no active camera and no usable light): camera, sun
cam_auto = bpy.data.cameras.new('AutoCamera')
cam_auto.lens = 50.0
cam_auto.sensor_width = 36.0
cam_auto.clip_end = 1000.0
ob_auto_camera = bpy.data.objects.new('AutoCamera', cam_auto)
scene.collection.objects.link(ob_auto_camera)
ob_auto_camera.location = (7.76487, -6.60117, 6.4119)
ob_auto_camera.rotation_euler = (1.09748, -7.21219e-08, 0.694738)
scene.camera = ob_auto_camera
light_auto_sun = bpy.data.lights.new('AutoSun', 'SUN')
light_auto_sun.energy = 3.0
light_auto_sun.angle = 0.0523599
ob_auto_sun = bpy.data.objects.new('AutoSun', light_auto_sun)
scene.collection.objects.link(ob_auto_sun)
ob_auto_sun.rotation_euler = (0.872665, 0.174533, 0.523599)
bpy.context.view_layer.update()
